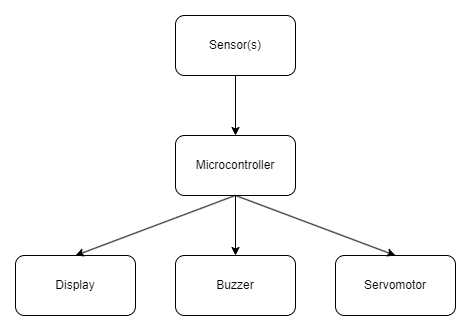

The diagram above was exported from draw.io. Its source (the exported page's mxGraphModel, read from the mxfile embedded in the PNG):
<mxGraphModel dx="1434" dy="824" grid="1" gridSize="10" guides="1" tooltips="1" connect="1" arrows="1" fold="1" page="1" pageScale="1" pageWidth="850" pageHeight="1100" math="0" shadow="0">
  <root>
    <mxCell id="0" />
    <mxCell id="1" parent="0" />
    <mxCell id="DKhXpOwfGAlLFj2vMs6r-1" value="Sensor(s)" style="rounded=1;whiteSpace=wrap;html=1;" parent="1" vertex="1">
      <mxGeometry x="240" y="130" width="120" height="60" as="geometry" />
    </mxCell>
    <mxCell id="DKhXpOwfGAlLFj2vMs6r-2" value="Microcontroller" style="rounded=1;whiteSpace=wrap;html=1;" parent="1" vertex="1">
      <mxGeometry x="240" y="250" width="120" height="60" as="geometry" />
    </mxCell>
    <mxCell id="DKhXpOwfGAlLFj2vMs6r-3" value="Display" style="rounded=1;whiteSpace=wrap;html=1;" parent="1" vertex="1">
      <mxGeometry x="80" y="370" width="120" height="60" as="geometry" />
    </mxCell>
    <mxCell id="DKhXpOwfGAlLFj2vMs6r-7" value="" style="endArrow=classic;html=1;rounded=0;exitX=0.5;exitY=1;exitDx=0;exitDy=0;entryX=0.5;entryY=0;entryDx=0;entryDy=0;" parent="1" source="DKhXpOwfGAlLFj2vMs6r-1" target="DKhXpOwfGAlLFj2vMs6r-2" edge="1">
      <mxGeometry width="50" height="50" relative="1" as="geometry">
        <mxPoint x="350" y="310" as="sourcePoint" />
        <mxPoint x="400" y="260" as="targetPoint" />
      </mxGeometry>
    </mxCell>
    <mxCell id="DKhXpOwfGAlLFj2vMs6r-8" value="" style="endArrow=classic;html=1;rounded=0;exitX=0.5;exitY=1;exitDx=0;exitDy=0;entryX=0.5;entryY=0;entryDx=0;entryDy=0;" parent="1" target="DKhXpOwfGAlLFj2vMs6r-3" edge="1">
      <mxGeometry width="50" height="50" relative="1" as="geometry">
        <mxPoint x="299.71" y="310" as="sourcePoint" />
        <mxPoint x="299.71" y="370" as="targetPoint" />
      </mxGeometry>
    </mxCell>
    <mxCell id="DKhXpOwfGAlLFj2vMs6r-9" value="Buzzer" style="rounded=1;whiteSpace=wrap;html=1;" parent="1" vertex="1">
      <mxGeometry x="240" y="370" width="120" height="60" as="geometry" />
    </mxCell>
    <mxCell id="DKhXpOwfGAlLFj2vMs6r-10" value="" style="endArrow=classic;html=1;rounded=0;exitX=0.5;exitY=1;exitDx=0;exitDy=0;entryX=0.5;entryY=0;entryDx=0;entryDy=0;" parent="1" source="DKhXpOwfGAlLFj2vMs6r-2" target="DKhXpOwfGAlLFj2vMs6r-9" edge="1">
      <mxGeometry width="50" height="50" relative="1" as="geometry">
        <mxPoint x="309.71" y="320" as="sourcePoint" />
        <mxPoint x="230" y="380" as="targetPoint" />
      </mxGeometry>
    </mxCell>
    <mxCell id="gdjRmZhAUALdvkyg5u6N-1" value="Servomotor" style="rounded=1;whiteSpace=wrap;html=1;" vertex="1" parent="1">
      <mxGeometry x="400" y="370" width="120" height="60" as="geometry" />
    </mxCell>
    <mxCell id="gdjRmZhAUALdvkyg5u6N-2" value="" style="endArrow=classic;html=1;rounded=0;exitX=0.5;exitY=1;exitDx=0;exitDy=0;entryX=0.5;entryY=0;entryDx=0;entryDy=0;" edge="1" parent="1" source="DKhXpOwfGAlLFj2vMs6r-2" target="gdjRmZhAUALdvkyg5u6N-1">
      <mxGeometry width="50" height="50" relative="1" as="geometry">
        <mxPoint x="309.71" y="320" as="sourcePoint" />
        <mxPoint x="150" y="380" as="targetPoint" />
      </mxGeometry>
    </mxCell>
  </root>
</mxGraphModel>